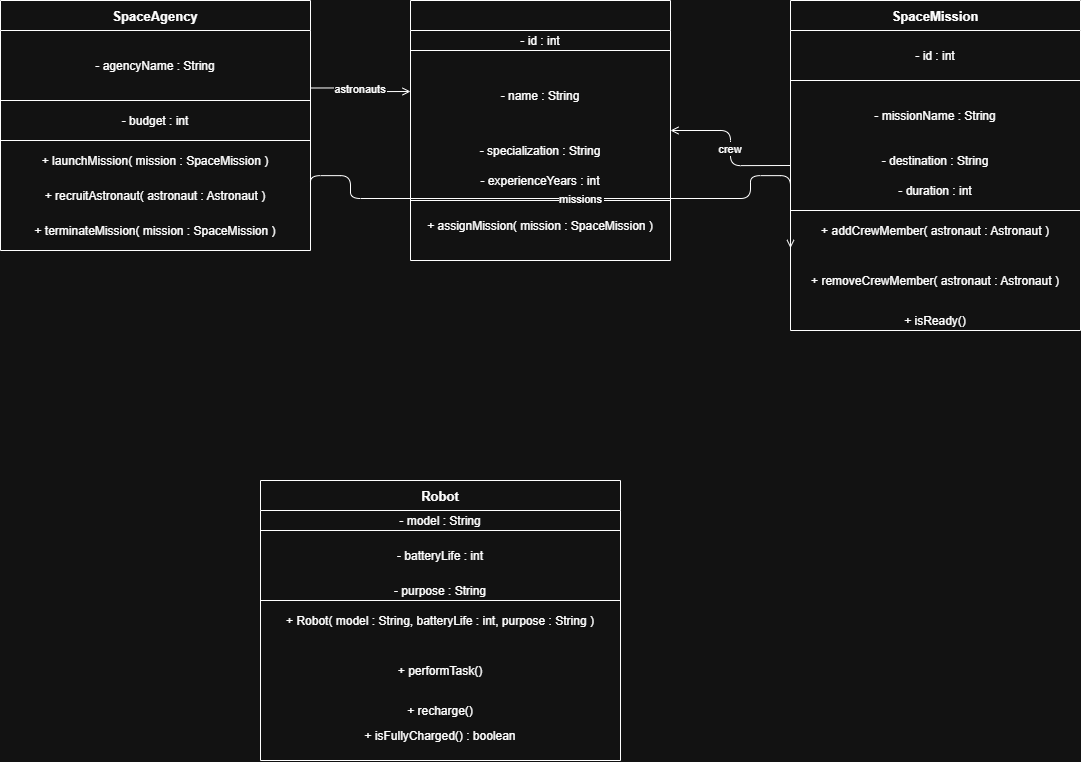

The diagram above was exported from draw.io. Its source (the exported page's mxGraphModel, read from the mxfile embedded in the PNG):
<mxGraphModel dx="1846" dy="1094" grid="1" gridSize="10" guides="1" tooltips="1" connect="1" arrows="1" fold="1" page="1" pageScale="1" pageWidth="850" pageHeight="1100" math="0" shadow="0">
  <root>
    <mxCell id="0" />
    <mxCell id="1" parent="0" />
    <mxCell id="2" parent="1" style="shape=table;startSize=30;container=1;collapsible=0;childLayout=tableLayout;fixedRows=1;rowLines=0;fontStyle=1;align=center;resizeLast=1;fontSize=13;" value="SpaceAgency" vertex="1">
      <mxGeometry height="250" width="310" x="30" y="60" as="geometry" />
    </mxCell>
    <mxCell id="3" parent="2" style="shape=tableRow;horizontal=0;startSize=0;fillColor=none;collapsible=0;dropTarget=0;points=[[0,0.5],[1,0.5]];portConstraint=eastwest;top=0;left=0;right=0;bottom=1;" value="" vertex="1">
      <mxGeometry height="70" width="310" y="30" as="geometry" />
    </mxCell>
    <mxCell id="4" parent="3" style="shape=partialRectangle;connectable=0;fillColor=none;top=0;left=0;bottom=0;right=0;overflow=hidden;fontSize=12;" value="- agencyName : String" vertex="1">
      <mxGeometry height="70" width="310" as="geometry">
        <mxRectangle height="70" width="310" as="alternateBounds" />
      </mxGeometry>
    </mxCell>
    <mxCell id="5" parent="2" style="shape=tableRow;horizontal=0;startSize=0;fillColor=none;collapsible=0;dropTarget=0;points=[[0,0.5],[1,0.5]];portConstraint=eastwest;top=0;left=0;right=0;bottom=1;" value="" vertex="1">
      <mxGeometry height="40" width="310" y="100" as="geometry" />
    </mxCell>
    <mxCell id="6" parent="5" style="shape=partialRectangle;connectable=0;fillColor=none;top=0;left=0;bottom=0;right=0;overflow=hidden;fontSize=12;" value="- budget : int" vertex="1">
      <mxGeometry height="40" width="310" as="geometry">
        <mxRectangle height="40" width="310" as="alternateBounds" />
      </mxGeometry>
    </mxCell>
    <mxCell id="7" parent="2" style="shape=tableRow;horizontal=0;startSize=0;fillColor=none;collapsible=0;dropTarget=0;points=[[0,0.5],[1,0.5]];portConstraint=eastwest;top=0;left=0;right=0;bottom=0;" value="" vertex="1">
      <mxGeometry height="40" width="310" y="140" as="geometry" />
    </mxCell>
    <mxCell id="8" parent="7" style="shape=partialRectangle;connectable=0;fillColor=none;top=0;left=0;bottom=0;right=0;overflow=hidden;fontSize=12;" value="+ launchMission( mission : SpaceMission )" vertex="1">
      <mxGeometry height="40" width="310" as="geometry">
        <mxRectangle height="40" width="310" as="alternateBounds" />
      </mxGeometry>
    </mxCell>
    <mxCell id="9" parent="2" style="shape=tableRow;horizontal=0;startSize=0;fillColor=none;collapsible=0;dropTarget=0;points=[[0,0.5],[1,0.5]];portConstraint=eastwest;top=0;left=0;right=0;bottom=0;" value="" vertex="1">
      <mxGeometry height="30" width="310" y="180" as="geometry" />
    </mxCell>
    <mxCell id="10" parent="9" style="shape=partialRectangle;connectable=0;fillColor=none;top=0;left=0;bottom=0;right=0;overflow=hidden;fontSize=12;" value="+ recruitAstronaut( astronaut : Astronaut )" vertex="1">
      <mxGeometry height="30" width="310" as="geometry">
        <mxRectangle height="30" width="310" as="alternateBounds" />
      </mxGeometry>
    </mxCell>
    <mxCell id="11" parent="2" style="shape=tableRow;horizontal=0;startSize=0;fillColor=none;collapsible=0;dropTarget=0;points=[[0,0.5],[1,0.5]];portConstraint=eastwest;top=0;left=0;right=0;bottom=0;" value="" vertex="1">
      <mxGeometry height="40" width="310" y="210" as="geometry" />
    </mxCell>
    <mxCell id="12" parent="11" style="shape=partialRectangle;connectable=0;fillColor=none;top=0;left=0;bottom=0;right=0;overflow=hidden;fontSize=12;" value="+ terminateMission( mission : SpaceMission )" vertex="1">
      <mxGeometry height="40" width="310" as="geometry">
        <mxRectangle height="40" width="310" as="alternateBounds" />
      </mxGeometry>
    </mxCell>
    <mxCell id="20" parent="1" style="shape=table;startSize=30;container=1;collapsible=0;childLayout=tableLayout;fixedRows=1;rowLines=0;fontStyle=1;align=center;resizeLast=1;fontSize=13;" value=" " vertex="1">
      <mxGeometry height="260" width="260" x="440" y="60" as="geometry" />
    </mxCell>
    <mxCell id="21" parent="20" style="shape=tableRow;horizontal=0;startSize=0;fillColor=none;collapsible=0;dropTarget=0;points=[[0,0.5],[1,0.5]];portConstraint=eastwest;top=0;left=0;right=0;bottom=1;" value="" vertex="1">
      <mxGeometry height="20" width="260" y="30" as="geometry" />
    </mxCell>
    <mxCell id="22" parent="21" style="shape=partialRectangle;connectable=0;fillColor=none;top=0;left=0;bottom=0;right=0;overflow=hidden;fontSize=12;" value="- id : int" vertex="1">
      <mxGeometry height="20" width="260" as="geometry">
        <mxRectangle height="20" width="260" as="alternateBounds" />
      </mxGeometry>
    </mxCell>
    <mxCell id="23" parent="20" style="shape=tableRow;horizontal=0;startSize=0;fillColor=none;collapsible=0;dropTarget=0;points=[[0,0.5],[1,0.5]];portConstraint=eastwest;top=0;left=0;right=0;bottom=0;" value="" vertex="1">
      <mxGeometry height="90" width="260" y="50" as="geometry" />
    </mxCell>
    <mxCell id="24" parent="23" style="shape=partialRectangle;connectable=0;fillColor=none;top=0;left=0;bottom=0;right=0;overflow=hidden;fontSize=12;" value="- name : String" vertex="1">
      <mxGeometry height="90" width="260" as="geometry">
        <mxRectangle height="90" width="260" as="alternateBounds" />
      </mxGeometry>
    </mxCell>
    <mxCell id="25" parent="20" style="shape=tableRow;horizontal=0;startSize=0;fillColor=none;collapsible=0;dropTarget=0;points=[[0,0.5],[1,0.5]];portConstraint=eastwest;top=0;left=0;right=0;bottom=0;" value="" vertex="1">
      <mxGeometry height="20" width="260" y="140" as="geometry" />
    </mxCell>
    <mxCell id="26" parent="25" style="shape=partialRectangle;connectable=0;fillColor=none;top=0;left=0;bottom=0;right=0;overflow=hidden;fontSize=12;" value="- specialization : String" vertex="1">
      <mxGeometry height="20" width="260" as="geometry">
        <mxRectangle height="20" width="260" as="alternateBounds" />
      </mxGeometry>
    </mxCell>
    <mxCell id="27" parent="20" style="shape=tableRow;horizontal=0;startSize=0;fillColor=none;collapsible=0;dropTarget=0;points=[[0,0.5],[1,0.5]];portConstraint=eastwest;top=0;left=0;right=0;bottom=1;" value="" vertex="1">
      <mxGeometry height="40" width="260" y="160" as="geometry" />
    </mxCell>
    <mxCell id="28" parent="27" style="shape=partialRectangle;connectable=0;fillColor=none;top=0;left=0;bottom=0;right=0;overflow=hidden;fontSize=12;" value="- experienceYears : int" vertex="1">
      <mxGeometry height="40" width="260" as="geometry">
        <mxRectangle height="40" width="260" as="alternateBounds" />
      </mxGeometry>
    </mxCell>
    <mxCell id="29" parent="20" style="shape=tableRow;horizontal=0;startSize=0;fillColor=none;collapsible=0;dropTarget=0;points=[[0,0.5],[1,0.5]];portConstraint=eastwest;top=0;left=0;right=0;bottom=0;" value="" vertex="1">
      <mxGeometry height="50" width="260" y="200" as="geometry" />
    </mxCell>
    <mxCell id="30" parent="29" style="shape=partialRectangle;connectable=0;fillColor=none;top=0;left=0;bottom=0;right=0;overflow=hidden;fontSize=12;" value="+ assignMission( mission : SpaceMission )" vertex="1">
      <mxGeometry height="50" width="260" as="geometry">
        <mxRectangle height="50" width="260" as="alternateBounds" />
      </mxGeometry>
    </mxCell>
    <mxCell id="40" parent="1" style="shape=table;startSize=30;container=1;collapsible=0;childLayout=tableLayout;fixedRows=1;rowLines=0;fontStyle=1;align=center;resizeLast=1;fontSize=13;" value="SpaceMission" vertex="1">
      <mxGeometry height="330" width="290" x="820" y="60" as="geometry" />
    </mxCell>
    <mxCell id="41" parent="40" style="shape=tableRow;horizontal=0;startSize=0;fillColor=none;collapsible=0;dropTarget=0;points=[[0,0.5],[1,0.5]];portConstraint=eastwest;top=0;left=0;right=0;bottom=1;" value="" vertex="1">
      <mxGeometry height="50" width="290" y="30" as="geometry" />
    </mxCell>
    <mxCell id="42" parent="41" style="shape=partialRectangle;connectable=0;fillColor=none;top=0;left=0;bottom=0;right=0;overflow=hidden;fontSize=12;" value="- id : int" vertex="1">
      <mxGeometry height="50" width="290" as="geometry">
        <mxRectangle height="50" width="290" as="alternateBounds" />
      </mxGeometry>
    </mxCell>
    <mxCell id="43" parent="40" style="shape=tableRow;horizontal=0;startSize=0;fillColor=none;collapsible=0;dropTarget=0;points=[[0,0.5],[1,0.5]];portConstraint=eastwest;top=0;left=0;right=0;bottom=0;" value="" vertex="1">
      <mxGeometry height="70" width="290" y="80" as="geometry" />
    </mxCell>
    <mxCell id="44" parent="43" style="shape=partialRectangle;connectable=0;fillColor=none;top=0;left=0;bottom=0;right=0;overflow=hidden;fontSize=12;" value="- missionName : String" vertex="1">
      <mxGeometry height="70" width="290" as="geometry">
        <mxRectangle height="70" width="290" as="alternateBounds" />
      </mxGeometry>
    </mxCell>
    <mxCell id="45" parent="40" style="shape=tableRow;horizontal=0;startSize=0;fillColor=none;collapsible=0;dropTarget=0;points=[[0,0.5],[1,0.5]];portConstraint=eastwest;top=0;left=0;right=0;bottom=0;" value="" vertex="1">
      <mxGeometry height="20" width="290" y="150" as="geometry" />
    </mxCell>
    <mxCell id="46" parent="45" style="shape=partialRectangle;connectable=0;fillColor=none;top=0;left=0;bottom=0;right=0;overflow=hidden;fontSize=12;" value="- destination : String" vertex="1">
      <mxGeometry height="20" width="290" as="geometry">
        <mxRectangle height="20" width="290" as="alternateBounds" />
      </mxGeometry>
    </mxCell>
    <mxCell id="47" parent="40" style="shape=tableRow;horizontal=0;startSize=0;fillColor=none;collapsible=0;dropTarget=0;points=[[0,0.5],[1,0.5]];portConstraint=eastwest;top=0;left=0;right=0;bottom=1;" value="" vertex="1">
      <mxGeometry height="40" width="290" y="170" as="geometry" />
    </mxCell>
    <mxCell id="48" parent="47" style="shape=partialRectangle;connectable=0;fillColor=none;top=0;left=0;bottom=0;right=0;overflow=hidden;fontSize=12;" value="- duration : int" vertex="1">
      <mxGeometry height="40" width="290" as="geometry">
        <mxRectangle height="40" width="290" as="alternateBounds" />
      </mxGeometry>
    </mxCell>
    <mxCell id="49" parent="40" style="shape=tableRow;horizontal=0;startSize=0;fillColor=none;collapsible=0;dropTarget=0;points=[[0,0.5],[1,0.5]];portConstraint=eastwest;top=0;left=0;right=0;bottom=0;" value="" vertex="1">
      <mxGeometry height="40" width="290" y="210" as="geometry" />
    </mxCell>
    <mxCell id="50" parent="49" style="shape=partialRectangle;connectable=0;fillColor=none;top=0;left=0;bottom=0;right=0;overflow=hidden;fontSize=12;" value="+ addCrewMember( astronaut : Astronaut )" vertex="1">
      <mxGeometry height="40" width="290" as="geometry">
        <mxRectangle height="40" width="290" as="alternateBounds" />
      </mxGeometry>
    </mxCell>
    <mxCell id="51" parent="40" style="shape=tableRow;horizontal=0;startSize=0;fillColor=none;collapsible=0;dropTarget=0;points=[[0,0.5],[1,0.5]];portConstraint=eastwest;top=0;left=0;right=0;bottom=0;" value="" vertex="1">
      <mxGeometry height="60" width="290" y="250" as="geometry" />
    </mxCell>
    <mxCell id="52" parent="51" style="shape=partialRectangle;connectable=0;fillColor=none;top=0;left=0;bottom=0;right=0;overflow=hidden;fontSize=12;" value="+ removeCrewMember( astronaut : Astronaut )" vertex="1">
      <mxGeometry height="60" width="290" as="geometry">
        <mxRectangle height="60" width="290" as="alternateBounds" />
      </mxGeometry>
    </mxCell>
    <mxCell id="53" parent="40" style="shape=tableRow;horizontal=0;startSize=0;fillColor=none;collapsible=0;dropTarget=0;points=[[0,0.5],[1,0.5]];portConstraint=eastwest;top=0;left=0;right=0;bottom=0;" value="" vertex="1">
      <mxGeometry height="20" width="290" y="310" as="geometry" />
    </mxCell>
    <mxCell id="54" parent="53" style="shape=partialRectangle;connectable=0;fillColor=none;top=0;left=0;bottom=0;right=0;overflow=hidden;fontSize=12;" value="+ isReady()" vertex="1">
      <mxGeometry height="20" width="290" as="geometry">
        <mxRectangle height="20" width="290" as="alternateBounds" />
      </mxGeometry>
    </mxCell>
    <mxCell id="80" edge="1" parent="1" source="2" style="edgeStyle=orthogonalEdgeStyle;endArrow=open;endFill=0;startArrow=ERmanyToOne;startFill=0;exitX=1;exitY=0.35;exitDx=0;exitDy=0;entryX=0;entryY=0.35;entryDx=0;entryDy=0;fontSize=11;" target="20" value="astronauts">
      <mxGeometry relative="1" as="geometry" />
    </mxCell>
    <mxCell id="83" edge="1" parent="1" source="2" style="edgeStyle=orthogonalEdgeStyle;endArrow=open;endFill=0;startArrow=ERmanyToOne;startFill=0;exitX=1;exitY=0.75;exitDx=0;exitDy=0;entryX=0;entryY=0.75;entryDx=0;entryDy=0;fontSize=11;" target="40" value="missions">
      <mxGeometry relative="1" as="geometry">
        <Array as="points">
          <mxPoint x="380" y="235" />
          <mxPoint x="380" y="258" />
          <mxPoint x="780" y="258" />
          <mxPoint x="780" y="235" />
        </Array>
      </mxGeometry>
    </mxCell>
    <mxCell id="86" edge="1" parent="1" source="40" style="edgeStyle=orthogonalEdgeStyle;endArrow=open;endFill=0;exitX=0;exitY=0.5;exitDx=0;exitDy=0;entryX=1;entryY=0.5;entryDx=0;entryDy=0;fontSize=11;" target="20" value="crew">
      <mxGeometry relative="1" as="geometry" />
    </mxCell>
    <mxCell id="60" parent="1" style="shape=table;startSize=30;container=1;collapsible=0;childLayout=tableLayout;fixedRows=1;rowLines=0;fontStyle=1;align=center;resizeLast=1;fontSize=13;" value="Robot" vertex="1">
      <mxGeometry height="280" width="360" x="290" y="540" as="geometry" />
    </mxCell>
    <mxCell id="61" parent="60" style="shape=tableRow;horizontal=0;startSize=0;fillColor=none;collapsible=0;dropTarget=0;points=[[0,0.5],[1,0.5]];portConstraint=eastwest;top=0;left=0;right=0;bottom=1;" value="" vertex="1">
      <mxGeometry height="20" width="360" y="30" as="geometry" />
    </mxCell>
    <mxCell id="62" parent="61" style="shape=partialRectangle;connectable=0;fillColor=none;top=0;left=0;bottom=0;right=0;overflow=hidden;fontSize=12;" value="- model : String" vertex="1">
      <mxGeometry height="20" width="360" as="geometry">
        <mxRectangle height="20" width="360" as="alternateBounds" />
      </mxGeometry>
    </mxCell>
    <mxCell id="63" parent="60" style="shape=tableRow;horizontal=0;startSize=0;fillColor=none;collapsible=0;dropTarget=0;points=[[0,0.5],[1,0.5]];portConstraint=eastwest;top=0;left=0;right=0;bottom=0;" value="" vertex="1">
      <mxGeometry height="50" width="360" y="50" as="geometry" />
    </mxCell>
    <mxCell id="64" parent="63" style="shape=partialRectangle;connectable=0;fillColor=none;top=0;left=0;bottom=0;right=0;overflow=hidden;fontSize=12;" value="- batteryLife : int" vertex="1">
      <mxGeometry height="50" width="360" as="geometry">
        <mxRectangle height="50" width="360" as="alternateBounds" />
      </mxGeometry>
    </mxCell>
    <mxCell id="65" parent="60" style="shape=tableRow;horizontal=0;startSize=0;fillColor=none;collapsible=0;dropTarget=0;points=[[0,0.5],[1,0.5]];portConstraint=eastwest;top=0;left=0;right=0;bottom=1;" value="" vertex="1">
      <mxGeometry height="20" width="360" y="100" as="geometry" />
    </mxCell>
    <mxCell id="66" parent="65" style="shape=partialRectangle;connectable=0;fillColor=none;top=0;left=0;bottom=0;right=0;overflow=hidden;fontSize=12;" value="- purpose : String" vertex="1">
      <mxGeometry height="20" width="360" as="geometry">
        <mxRectangle height="20" width="360" as="alternateBounds" />
      </mxGeometry>
    </mxCell>
    <mxCell id="67" parent="60" style="shape=tableRow;horizontal=0;startSize=0;fillColor=none;collapsible=0;dropTarget=0;points=[[0,0.5],[1,0.5]];portConstraint=eastwest;top=0;left=0;right=0;bottom=0;" value="" vertex="1">
      <mxGeometry height="40" width="360" y="120" as="geometry" />
    </mxCell>
    <mxCell id="68" parent="67" style="shape=partialRectangle;connectable=0;fillColor=none;top=0;left=0;bottom=0;right=0;overflow=hidden;fontSize=12;" value="+ Robot( model : String, batteryLife : int, purpose : String )" vertex="1">
      <mxGeometry height="40" width="360" as="geometry">
        <mxRectangle height="40" width="360" as="alternateBounds" />
      </mxGeometry>
    </mxCell>
    <mxCell id="69" parent="60" style="shape=tableRow;horizontal=0;startSize=0;fillColor=none;collapsible=0;dropTarget=0;points=[[0,0.5],[1,0.5]];portConstraint=eastwest;top=0;left=0;right=0;bottom=0;" value="" vertex="1">
      <mxGeometry height="60" width="360" y="160" as="geometry" />
    </mxCell>
    <mxCell id="70" parent="69" style="shape=partialRectangle;connectable=0;fillColor=none;top=0;left=0;bottom=0;right=0;overflow=hidden;fontSize=12;" value="+ performTask()" vertex="1">
      <mxGeometry height="60" width="360" as="geometry">
        <mxRectangle height="60" width="360" as="alternateBounds" />
      </mxGeometry>
    </mxCell>
    <mxCell id="71" parent="60" style="shape=tableRow;horizontal=0;startSize=0;fillColor=none;collapsible=0;dropTarget=0;points=[[0,0.5],[1,0.5]];portConstraint=eastwest;top=0;left=0;right=0;bottom=0;" value="" vertex="1">
      <mxGeometry height="20" width="360" y="220" as="geometry" />
    </mxCell>
    <mxCell id="72" parent="71" style="shape=partialRectangle;connectable=0;fillColor=none;top=0;left=0;bottom=0;right=0;overflow=hidden;fontSize=12;" value="+ recharge()" vertex="1">
      <mxGeometry height="20" width="360" as="geometry">
        <mxRectangle height="20" width="360" as="alternateBounds" />
      </mxGeometry>
    </mxCell>
    <mxCell id="73" parent="60" style="shape=tableRow;horizontal=0;startSize=0;fillColor=none;collapsible=0;dropTarget=0;points=[[0,0.5],[1,0.5]];portConstraint=eastwest;top=0;left=0;right=0;bottom=0;" value="" vertex="1">
      <mxGeometry height="30" width="360" y="240" as="geometry" />
    </mxCell>
    <mxCell id="74" parent="73" style="shape=partialRectangle;connectable=0;fillColor=none;top=0;left=0;bottom=0;right=0;overflow=hidden;fontSize=12;" value="+ isFullyCharged() : boolean" vertex="1">
      <mxGeometry height="30" width="360" as="geometry">
        <mxRectangle height="30" width="360" as="alternateBounds" />
      </mxGeometry>
    </mxCell>
  </root>
</mxGraphModel>